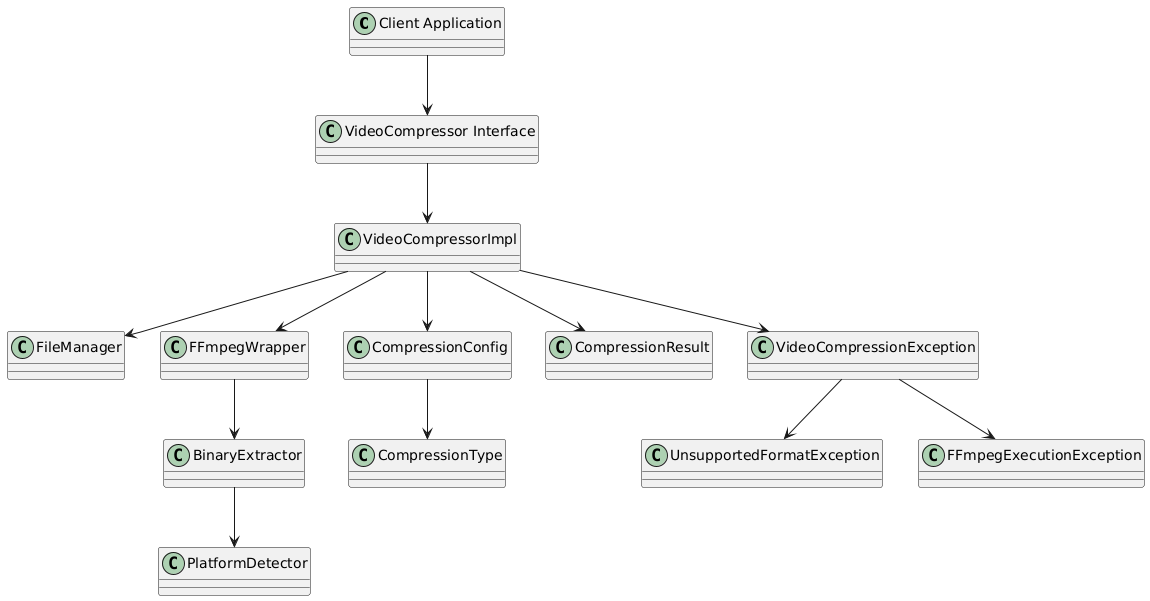

The diagram above was rendered by PlantUML. Its source (embedded in the PNG):
@startuml
!define RECTANGLE class

RECTANGLE "Client Application" as Client
RECTANGLE "VideoCompressor Interface" as Interface
RECTANGLE "VideoCompressorImpl" as Impl
RECTANGLE "FileManager" as FileManager
RECTANGLE "FFmpegWrapper" as FFmpeg
RECTANGLE "BinaryExtractor" as Extractor
RECTANGLE "PlatformDetector" as Platform

RECTANGLE "CompressionConfig" as Config
RECTANGLE "CompressionResult" as Result
RECTANGLE "CompressionType" as Type

RECTANGLE "VideoCompressionException" as BaseEx
RECTANGLE "UnsupportedFormatException" as FormatEx
RECTANGLE "FFmpegExecutionException" as ExecEx

Client --> Interface
Interface --> Impl
Impl --> FileManager
Impl --> FFmpeg
FFmpeg --> Extractor
Extractor --> Platform

Impl --> Config
Impl --> Result
Config --> Type

Impl --> BaseEx
BaseEx --> FormatEx
BaseEx --> ExecEx
@enduml